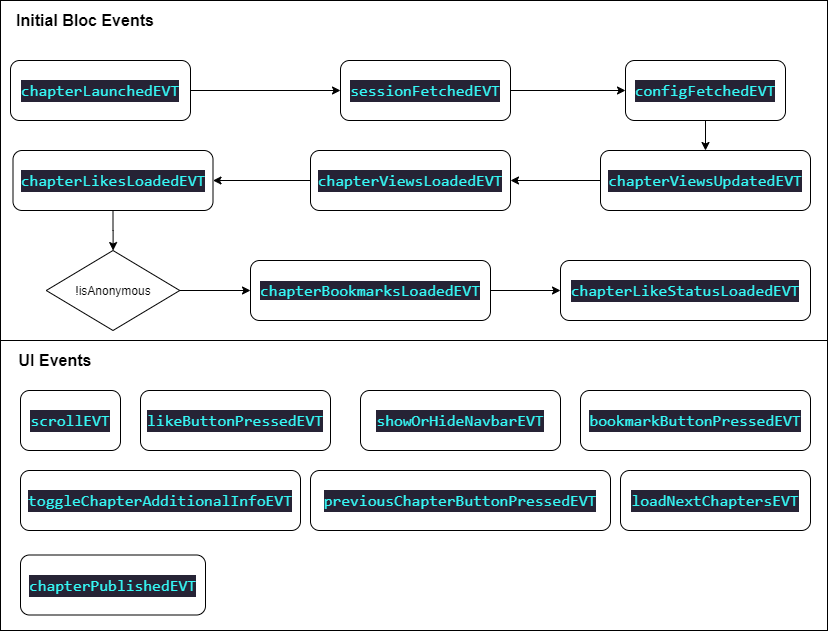

The diagram above was exported from draw.io. Its source (the exported page's mxGraphModel, read from the mxfile embedded in the PNG):
<mxGraphModel dx="1106" dy="630" grid="1" gridSize="10" guides="1" tooltips="1" connect="1" arrows="1" fold="1" page="1" pageScale="1" pageWidth="827" pageHeight="1169" math="0" shadow="0">
  <root>
    <mxCell id="0" />
    <mxCell id="1" parent="0" />
    <mxCell id="2" value="" style="rounded=0;whiteSpace=wrap;html=1;" vertex="1" parent="1">
      <mxGeometry width="827" height="340" as="geometry" />
    </mxCell>
    <mxCell id="3" value="&lt;b&gt;&lt;font style=&quot;font-size: 16px&quot;&gt;Initial Bloc Events&lt;/font&gt;&lt;/b&gt;" style="text;html=1;strokeColor=none;fillColor=none;align=center;verticalAlign=middle;whiteSpace=wrap;rounded=0;" vertex="1" parent="1">
      <mxGeometry x="10" y="10" width="150" height="20" as="geometry" />
    </mxCell>
    <mxCell id="17" style="edgeStyle=orthogonalEdgeStyle;rounded=0;orthogonalLoop=1;jettySize=auto;html=1;exitX=1;exitY=0.5;exitDx=0;exitDy=0;entryX=0;entryY=0.5;entryDx=0;entryDy=0;" edge="1" parent="1" source="4" target="15">
      <mxGeometry relative="1" as="geometry" />
    </mxCell>
    <mxCell id="4" value="&lt;div style=&quot;color: rgb(187 , 187 , 187) ; background-color: rgb(38 , 35 , 53) ; font-family: &amp;#34;consolas&amp;#34; , &amp;#34;courier new&amp;#34; , monospace ; font-size: 16px ; line-height: 22px&quot;&gt;&lt;span style=&quot;color: #36f9f6&quot;&gt;chapterLaunchedEVT&lt;/span&gt;&lt;/div&gt;" style="rounded=1;whiteSpace=wrap;html=1;" vertex="1" parent="1">
      <mxGeometry x="10" y="60" width="180" height="60" as="geometry" />
    </mxCell>
    <mxCell id="5" value="" style="rounded=0;whiteSpace=wrap;html=1;" vertex="1" parent="1">
      <mxGeometry y="340" width="827" height="290" as="geometry" />
    </mxCell>
    <mxCell id="6" value="&lt;b&gt;&lt;font style=&quot;font-size: 16px&quot;&gt;UI Events&lt;/font&gt;&lt;/b&gt;" style="text;html=1;strokeColor=none;fillColor=none;align=center;verticalAlign=middle;whiteSpace=wrap;rounded=0;" vertex="1" parent="1">
      <mxGeometry x="10" y="350" width="90" height="20" as="geometry" />
    </mxCell>
    <mxCell id="7" value="&lt;div style=&quot;color: rgb(187 , 187 , 187) ; background-color: rgb(38 , 35 , 53) ; font-family: &amp;#34;consolas&amp;#34; , &amp;#34;courier new&amp;#34; , monospace ; font-size: 16px ; line-height: 22px&quot;&gt;&lt;span style=&quot;color: #36f9f6&quot;&gt;scrollEVT&lt;/span&gt;&lt;/div&gt;" style="rounded=1;whiteSpace=wrap;html=1;" vertex="1" parent="1">
      <mxGeometry x="20" y="390" width="100" height="60" as="geometry" />
    </mxCell>
    <mxCell id="8" value="&lt;div style=&quot;color: rgb(187 , 187 , 187) ; background-color: rgb(38 , 35 , 53) ; font-family: &amp;#34;consolas&amp;#34; , &amp;#34;courier new&amp;#34; , monospace ; font-size: 16px ; line-height: 22px&quot;&gt;&lt;span style=&quot;color: #36f9f6&quot;&gt;previousChapterButtonPressedEVT&lt;/span&gt;&lt;/div&gt;" style="rounded=1;whiteSpace=wrap;html=1;" vertex="1" parent="1">
      <mxGeometry x="310" y="470" width="300" height="60" as="geometry" />
    </mxCell>
    <mxCell id="9" value="&lt;div style=&quot;color: rgb(187 , 187 , 187) ; background-color: rgb(38 , 35 , 53) ; font-family: &amp;#34;consolas&amp;#34; , &amp;#34;courier new&amp;#34; , monospace ; font-size: 16px ; line-height: 22px&quot;&gt;&lt;span style=&quot;color: #36f9f6&quot;&gt;showOrHideNavbarEVT&lt;/span&gt;&lt;/div&gt;" style="rounded=1;whiteSpace=wrap;html=1;" vertex="1" parent="1">
      <mxGeometry x="360" y="390" width="200" height="60" as="geometry" />
    </mxCell>
    <mxCell id="10" value="&lt;div style=&quot;color: rgb(187 , 187 , 187) ; background-color: rgb(38 , 35 , 53) ; font-family: &amp;#34;consolas&amp;#34; , &amp;#34;courier new&amp;#34; , monospace ; font-size: 16px ; line-height: 22px&quot;&gt;&lt;span style=&quot;color: #36f9f6&quot;&gt;toggleChapterAdditionalInfoEVT&lt;/span&gt;&lt;/div&gt;" style="rounded=1;whiteSpace=wrap;html=1;" vertex="1" parent="1">
      <mxGeometry x="20" y="470" width="280" height="60" as="geometry" />
    </mxCell>
    <mxCell id="11" value="&lt;div style=&quot;color: rgb(187 , 187 , 187) ; background-color: rgb(38 , 35 , 53) ; font-family: &amp;#34;consolas&amp;#34; , &amp;#34;courier new&amp;#34; , monospace ; font-size: 16px ; line-height: 22px&quot;&gt;&lt;span style=&quot;color: #36f9f6&quot;&gt;loadNextChaptersEVT&lt;/span&gt;&lt;/div&gt;" style="rounded=1;whiteSpace=wrap;html=1;" vertex="1" parent="1">
      <mxGeometry x="620" y="470" width="190" height="60" as="geometry" />
    </mxCell>
    <mxCell id="12" value="&lt;div style=&quot;color: rgb(187 , 187 , 187) ; background-color: rgb(38 , 35 , 53) ; font-family: &amp;#34;consolas&amp;#34; , &amp;#34;courier new&amp;#34; , monospace ; font-size: 16px ; line-height: 22px&quot;&gt;&lt;span style=&quot;color: #36f9f6&quot;&gt;likeButtonPressedEVT&lt;/span&gt;&lt;/div&gt;" style="rounded=1;whiteSpace=wrap;html=1;" vertex="1" parent="1">
      <mxGeometry x="140" y="390" width="190" height="60" as="geometry" />
    </mxCell>
    <mxCell id="13" value="&lt;div style=&quot;color: rgb(187 , 187 , 187) ; background-color: rgb(38 , 35 , 53) ; font-family: &amp;#34;consolas&amp;#34; , &amp;#34;courier new&amp;#34; , monospace ; font-size: 16px ; line-height: 22px&quot;&gt;&lt;span style=&quot;color: #36f9f6&quot;&gt;bookmarkButtonPressedEVT&lt;/span&gt;&lt;/div&gt;" style="rounded=1;whiteSpace=wrap;html=1;" vertex="1" parent="1">
      <mxGeometry x="580" y="390" width="230" height="60" as="geometry" />
    </mxCell>
    <mxCell id="14" value="&lt;div style=&quot;color: rgb(187 , 187 , 187) ; background-color: rgb(38 , 35 , 53) ; font-family: &amp;#34;consolas&amp;#34; , &amp;#34;courier new&amp;#34; , monospace ; font-size: 16px ; line-height: 22px&quot;&gt;&lt;span style=&quot;color: #36f9f6&quot;&gt;chapterPublishedEVT&lt;/span&gt;&lt;/div&gt;" style="rounded=1;whiteSpace=wrap;html=1;" vertex="1" parent="1">
      <mxGeometry x="20" y="554.5" width="185" height="60" as="geometry" />
    </mxCell>
    <mxCell id="18" style="edgeStyle=orthogonalEdgeStyle;rounded=0;orthogonalLoop=1;jettySize=auto;html=1;exitX=1;exitY=0.5;exitDx=0;exitDy=0;entryX=0;entryY=0.5;entryDx=0;entryDy=0;" edge="1" parent="1" source="15" target="16">
      <mxGeometry relative="1" as="geometry" />
    </mxCell>
    <mxCell id="15" value="&lt;div style=&quot;color: rgb(187 , 187 , 187) ; background-color: rgb(38 , 35 , 53) ; font-family: &amp;#34;consolas&amp;#34; , &amp;#34;courier new&amp;#34; , monospace ; font-size: 16px ; line-height: 22px&quot;&gt;&lt;span style=&quot;color: #36f9f6&quot;&gt;sessionFetchedEVT&lt;/span&gt;&lt;/div&gt;" style="rounded=1;whiteSpace=wrap;html=1;" vertex="1" parent="1">
      <mxGeometry x="340" y="60" width="170" height="60" as="geometry" />
    </mxCell>
    <mxCell id="21" style="edgeStyle=orthogonalEdgeStyle;rounded=0;orthogonalLoop=1;jettySize=auto;html=1;exitX=0.5;exitY=1;exitDx=0;exitDy=0;entryX=0.5;entryY=0;entryDx=0;entryDy=0;" edge="1" parent="1" source="16" target="19">
      <mxGeometry relative="1" as="geometry" />
    </mxCell>
    <mxCell id="16" value="&lt;div style=&quot;color: rgb(187 , 187 , 187) ; background-color: rgb(38 , 35 , 53) ; font-family: &amp;#34;consolas&amp;#34; , &amp;#34;courier new&amp;#34; , monospace ; font-size: 16px ; line-height: 22px&quot;&gt;&lt;span style=&quot;color: #36f9f6&quot;&gt;configFetchedEVT&lt;/span&gt;&lt;/div&gt;" style="rounded=1;whiteSpace=wrap;html=1;" vertex="1" parent="1">
      <mxGeometry x="625" y="60" width="160" height="60" as="geometry" />
    </mxCell>
    <mxCell id="27" style="edgeStyle=orthogonalEdgeStyle;rounded=0;orthogonalLoop=1;jettySize=auto;html=1;exitX=0;exitY=0.5;exitDx=0;exitDy=0;entryX=1;entryY=0.5;entryDx=0;entryDy=0;" edge="1" parent="1" source="19" target="22">
      <mxGeometry relative="1" as="geometry" />
    </mxCell>
    <mxCell id="19" value="&lt;div style=&quot;color: rgb(187 , 187 , 187) ; background-color: rgb(38 , 35 , 53) ; font-family: &amp;#34;consolas&amp;#34; , &amp;#34;courier new&amp;#34; , monospace ; font-size: 16px ; line-height: 22px&quot;&gt;&lt;span style=&quot;color: #36f9f6&quot;&gt;chapterViewsUpdatedEVT&lt;/span&gt;&lt;/div&gt;" style="rounded=1;whiteSpace=wrap;html=1;" vertex="1" parent="1">
      <mxGeometry x="600" y="150" width="210" height="60" as="geometry" />
    </mxCell>
    <mxCell id="28" style="edgeStyle=orthogonalEdgeStyle;rounded=0;orthogonalLoop=1;jettySize=auto;html=1;exitX=0;exitY=0.5;exitDx=0;exitDy=0;entryX=1;entryY=0.5;entryDx=0;entryDy=0;" edge="1" parent="1" source="22" target="23">
      <mxGeometry relative="1" as="geometry" />
    </mxCell>
    <mxCell id="22" value="&lt;div style=&quot;color: rgb(187 , 187 , 187) ; background-color: rgb(38 , 35 , 53) ; font-family: &amp;#34;consolas&amp;#34; , &amp;#34;courier new&amp;#34; , monospace ; font-size: 16px ; line-height: 22px&quot;&gt;&lt;span style=&quot;color: #36f9f6&quot;&gt;chapterViewsLoadedEVT&lt;/span&gt;&lt;/div&gt;" style="rounded=1;whiteSpace=wrap;html=1;" vertex="1" parent="1">
      <mxGeometry x="310" y="150" width="200" height="60" as="geometry" />
    </mxCell>
    <mxCell id="29" style="edgeStyle=orthogonalEdgeStyle;rounded=0;orthogonalLoop=1;jettySize=auto;html=1;exitX=0.5;exitY=1;exitDx=0;exitDy=0;" edge="1" parent="1" source="23" target="24">
      <mxGeometry relative="1" as="geometry" />
    </mxCell>
    <mxCell id="23" value="&lt;div style=&quot;color: rgb(187 , 187 , 187) ; background-color: rgb(38 , 35 , 53) ; font-family: &amp;#34;consolas&amp;#34; , &amp;#34;courier new&amp;#34; , monospace ; font-size: 16px ; line-height: 22px&quot;&gt;&lt;span style=&quot;color: #36f9f6&quot;&gt;chapterLikesLoadedEVT&lt;/span&gt;&lt;/div&gt;" style="rounded=1;whiteSpace=wrap;html=1;" vertex="1" parent="1">
      <mxGeometry x="12.5" y="150" width="200" height="60" as="geometry" />
    </mxCell>
    <mxCell id="30" style="edgeStyle=orthogonalEdgeStyle;rounded=0;orthogonalLoop=1;jettySize=auto;html=1;exitX=1;exitY=0.5;exitDx=0;exitDy=0;entryX=0;entryY=0.5;entryDx=0;entryDy=0;" edge="1" parent="1" source="24" target="25">
      <mxGeometry relative="1" as="geometry" />
    </mxCell>
    <mxCell id="24" value="!isAnonymous" style="rhombus;whiteSpace=wrap;html=1;" vertex="1" parent="1">
      <mxGeometry x="45.75" y="250" width="133.5" height="80" as="geometry" />
    </mxCell>
    <mxCell id="31" style="edgeStyle=orthogonalEdgeStyle;rounded=0;orthogonalLoop=1;jettySize=auto;html=1;exitX=1;exitY=0.5;exitDx=0;exitDy=0;entryX=0;entryY=0.5;entryDx=0;entryDy=0;" edge="1" parent="1" source="25" target="26">
      <mxGeometry relative="1" as="geometry" />
    </mxCell>
    <mxCell id="25" value="&lt;span style=&quot;color: rgb(54 , 249 , 246) ; font-family: &amp;#34;consolas&amp;#34; , &amp;#34;courier new&amp;#34; , monospace ; font-size: 16px ; background-color: rgb(38 , 35 , 53)&quot;&gt;chapterBookmarksLoadedEVT&lt;/span&gt;" style="rounded=1;whiteSpace=wrap;html=1;" vertex="1" parent="1">
      <mxGeometry x="250" y="260" width="240" height="60" as="geometry" />
    </mxCell>
    <mxCell id="26" value="&lt;div style=&quot;color: rgb(187 , 187 , 187) ; background-color: rgb(38 , 35 , 53) ; font-family: &amp;#34;consolas&amp;#34; , &amp;#34;courier new&amp;#34; , monospace ; font-size: 16px ; line-height: 22px&quot;&gt;&lt;span style=&quot;color: #36f9f6&quot;&gt;chapterLikeStatusLoadedEVT&lt;/span&gt;&lt;/div&gt;" style="rounded=1;whiteSpace=wrap;html=1;" vertex="1" parent="1">
      <mxGeometry x="560" y="260" width="250" height="60" as="geometry" />
    </mxCell>
  </root>
</mxGraphModel>